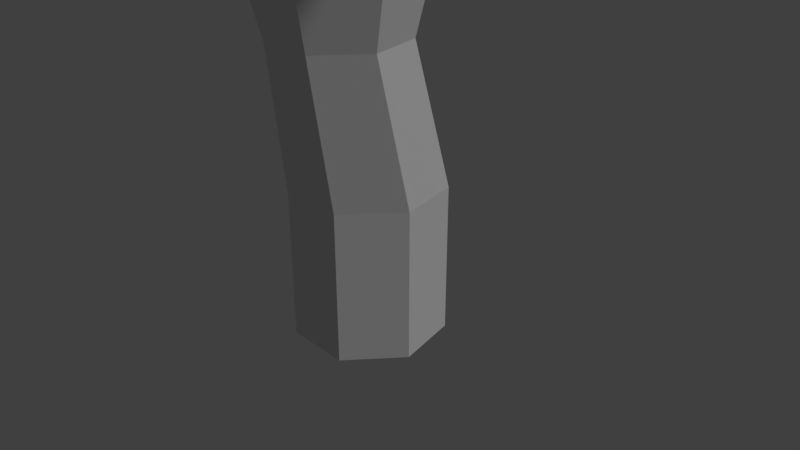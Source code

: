 # Source: deadtree.blend  (saved by Blender 2.78.0; exported with 4.5.12 LTS)
import bpy
from mathutils import Matrix  # noqa: F401  (used for matrix-valued properties, if any)

bpy.ops.wm.read_factory_settings(use_empty=True)
scene = bpy.context.scene
scene.name = 'Scene'

# ---- collections
col_collection_1 = bpy.data.collections.new('Collection 1'); scene.collection.children.link(col_collection_1)

# ---- world
world_world = bpy.data.worlds.new('World'); scene.world = world_world
world_world.color = (0.05088, 0.05088, 0.05088)
world_world.use_sun_shadow = False
world_world.sun_shadow_jitter_overblur = 0.0
world_world.cycles.sampling_method = 'MANUAL'

# ---- cameras
cam_camera = bpy.data.cameras.new('Camera')
cam_camera.clip_end = 100.0
cam_camera.lens = 35.0
cam_camera.sensor_width = 32.0
cam_camera.sensor_height = 18.0
cam_camera.ortho_scale = 7.314
cam_camera.dof.focus_distance = 0.0
cam_camera.dof.aperture_fstop = 128.0

# ---- lights
light_lamp = bpy.data.lights.new('Lamp', 'SUN')
light_lamp.transmission_factor = 0.0
light_lamp.cutoff_distance = 30.0
light_lamp.angle = 0.1993
light_lamp.energy = 1.0
light_lamp.shadow_buffer_clip_start = 1.001
light_lamp.shadow_soft_size = 0.1
light_lamp.shadow_cascade_max_distance = 1000.0

# ---- meshes
me_cylinder = bpy.data.meshes.new('Cylinder')
me_cylinder.from_pydata([(0.0, 1.0, -1.0), (0.0, 1.0, 1.0), (0.7818, 0.6235, -1.0), (0.7818, 0.6235, 1.0), (0.9749, -0.2225, -1.0), (0.9749, -0.2225, 1.0), (0.4339, -0.901, -1.0), (0.4339, -0.901, 1.0), (-0.4339, -0.901, -1.0), (-0.4339, -0.901, 1.0), (-0.9749, -0.2225, -1.0), (-0.9749, -0.2225, 1.0), (-0.7818, 0.6235, -1.0), (-0.7818, 0.6235, 1.0), (0.645, 0.171, 2.891), (-0.01896, 0.4912, 2.899), (0.8106, -0.551, 2.883), (0.3497, -1.131, 2.879), (-0.3903, -1.13, 2.882), (-0.8491, -0.549, 2.889), (-0.683, 0.1715, 2.895), (0.8552, 0.6131, 5.363), (-0.1523, 1.098, 5.37), (1.104, -0.4771, 5.362), (0.4068, -1.351, 5.362), (-0.7114, -1.351, 5.362), (-1.409, -0.4771, 5.362), (-1.16, 0.6131, 5.362), (-1.16, 0.5311, 4.58), (-0.1523, 1.016, 4.587), (-0.7114, -1.433, 4.58), (-1.409, -0.5591, 4.58), (1.104, -0.5591, 4.58), (0.4068, -1.433, 4.58), (0.8552, 0.5311, 4.581), (3.513, -3.828, 5.951), (4.2, -3.317, 6.196), (4.2, -3.399, 5.413), (3.513, -3.91, 5.168), (2.333, 3.682, 6.117), (1.326, 4.167, 6.255), (1.326, 4.085, 5.473), (2.333, 3.6, 5.335), (-5.062, 1.504, 6.621), (-5.311, 0.4136, 6.769), (-5.062, 1.422, 5.839), (-5.311, 0.3316, 5.987), (3.449, -2.801, 5.351), (2.762, -3.312, 5.106), (2.762, -3.23, 5.888), (3.449, -2.719, 6.133), (-3.949, 1.25, 6.648), (-4.198, 0.1596, 6.796), (-4.198, 0.07758, 6.014), (-3.949, 1.168, 5.865), (0.9233, 3.332, 6.343), (0.9233, 3.25, 5.561), (1.931, 2.765, 5.423), (1.931, 2.847, 6.205), (1.326, 4.167, 6.255), (1.326, 4.085, 5.473), (2.333, 3.682, 6.117), (2.333, 3.6, 5.335), (0.9233, 3.332, 6.343), (1.931, 2.847, 6.205), (0.9233, 3.25, 5.561), (1.931, 2.765, 5.423), (3.615, 3.071, 7.19), (3.615, 2.989, 6.407), (3.213, 2.236, 7.277), (3.213, 2.154, 6.495), (0.1596, 4.722, 7.067), (0.1596, 4.64, 6.285), (-0.2426, 3.887, 7.155), (-0.2426, 3.805, 6.373), (-4.767, 2.699, 6.726), (-4.767, 2.782, 7.508), (-3.654, 2.527, 7.535), (-3.654, 2.445, 6.753), (-5.578, -0.7443, 7.764), (-5.578, -0.8263, 6.981), (-4.465, -1.08, 7.008), (-4.465, -0.9983, 7.79), (2.314, -5.316, 7.0), (2.314, -5.398, 6.218), (1.563, -4.799, 6.155), (1.563, -4.717, 6.938), (5.707, -2.344, 6.706), (5.707, -2.262, 7.488), (4.957, -1.746, 6.643), (4.957, -1.663, 7.425)], [], [(0, 1, 3, 2), (2, 3, 5, 4), (4, 5, 7, 6), (6, 7, 9, 8), (8, 9, 11, 10), (5, 3, 14, 16), (10, 11, 13, 12), (12, 13, 1, 0), (0, 2, 4, 6, 8, 10, 12), (29, 28, 27, 22), (11, 9, 18, 19), (3, 1, 15, 14), (7, 5, 16, 17), (13, 11, 19, 20), (9, 7, 17, 18), (1, 13, 20, 15), (21, 22, 27, 26, 25, 24, 23), (31, 30, 25, 26), (48, 47, 37, 38), (41, 56, 65, 60), (52, 51, 43, 44), (30, 33, 24, 25), (32, 34, 21, 23), (16, 14, 34, 32), (18, 17, 33, 30), (20, 19, 31, 28), (14, 15, 29, 34), (17, 16, 32, 33), (19, 18, 30, 31), (15, 20, 28, 29), (38, 37, 36, 35), (49, 48, 85, 86), (50, 49, 35, 36), (47, 50, 90, 89), (42, 41, 40, 39), (57, 56, 41, 42), (55, 58, 39, 40), (42, 39, 61, 62), (45, 46, 44, 43), (54, 53, 46, 45), (53, 52, 82, 81), (45, 43, 76, 75), (32, 23, 50, 47), (23, 24, 49, 50), (24, 33, 48, 49), (33, 32, 47, 48), (27, 28, 54, 51), (31, 26, 52, 53), (28, 31, 53, 54), (26, 27, 51, 52), (21, 34, 57, 58), (22, 21, 58, 55), (34, 29, 56, 57), (29, 22, 55, 56), (60, 65, 74, 72), (64, 66, 70, 69), (39, 58, 64, 61), (58, 57, 66, 64), (57, 42, 62, 66), (40, 41, 60, 59), (56, 55, 63, 65), (55, 40, 59, 63), (69, 70, 68, 67), (66, 62, 68, 70), (61, 64, 69, 67), (62, 61, 67, 68), (74, 73, 71, 72), (63, 59, 71, 73), (59, 60, 72, 71), (65, 63, 73, 74), (77, 78, 75, 76), (54, 45, 75, 78), (43, 51, 77, 76), (51, 54, 78, 77), (81, 82, 79, 80), (46, 53, 81, 80), (52, 44, 79, 82), (44, 46, 80, 79), (86, 85, 84, 83), (35, 49, 86, 83), (38, 35, 83, 84), (48, 38, 84, 85), (89, 90, 88, 87), (37, 47, 89, 87), (50, 36, 88, 90), (36, 37, 87, 88)])
_uv = me_cylinder.uv_layers.new(name='UVMap')
_uv.uv.foreach_set('vector', [0.2515, 0.3045, 0.2499, 0.4111, 0.2044, 0.4129, 0.203, 0.3045, 0.203, 0.3045, 0.2044, 0.4129, 0.1577, 0.4165, 0.1544, 0.3056, 0.1544, 0.3056, 0.1577, 0.4165, 0.109, 0.4188, 0.1064, 0.3069, 0.1064, 0.3069, 0.109, 0.4188, 0.06009, 0.4176, 0.05903, 0.3077, 0.394, 0.3094, 0.3898, 0.4184, 0.3421, 0.4164, 0.3467, 0.3076, 0.1577, 0.4165, 0.2044, 0.4129, 0.1973, 0.5364, 0.1456, 0.5356, 0.3467, 0.3076, 0.3421, 0.4164, 0.2955, 0.413, 0.2995, 0.3058, 0.2995, 0.3058, 0.2955, 0.413, 0.2499, 0.4111, 0.2515, 0.3045, 0.762, 0.1556, 0.784, 0.2014, 0.762, 0.2472, 0.7124, 0.2585, 0.6727, 0.2268, 0.6727, 0.176, 0.7124, 0.1443, 0.2538, 0.6544, 0.3151, 0.6531, 0.3137, 0.6962, 0.2525, 0.6975, 0.3421, 0.4164, 0.3898, 0.4184, 0.4012, 0.5269, 0.355, 0.5342, 0.2044, 0.4129, 0.2499, 0.4111, 0.2508, 0.5377, 0.1973, 0.5364, 0.109, 0.4188, 0.1577, 0.4165, 0.1456, 0.5356, 0.09843, 0.5316, 0.2955, 0.413, 0.3421, 0.4164, 0.355, 0.5342, 0.3039, 0.5359, 0.06009, 0.4176, 0.109, 0.4188, 0.09843, 0.5316, 0.05486, 0.5244, 0.2499, 0.4111, 0.2955, 0.413, 0.3039, 0.5359, 0.2508, 0.5377, 0.8053, 0.1154, 0.7463, 0.1438, 0.6872, 0.1154, 0.6727, 0.05148, 0.7135, 0.0002553, 0.779, 0.0002553, 0.8199, 0.05148, 0.3747, 0.6424, 0.4325, 0.6223, 0.4433, 0.664, 0.3855, 0.6841, 0.783, 0.5645, 0.8537, 0.5501, 0.8783, 0.596, 0.8384, 0.6441, 0.223, 0.2158, 0.2851, 0.2019, 0.2828, 0.2037, 0.2226, 0.2162, 0.5497, 0.5841, 0.5853, 0.6619, 0.4837, 0.6544, 0.5142, 0.5948, 0.01172, 0.6164, 0.07441, 0.6327, 0.06295, 0.6768, 0.0002553, 0.6605, 0.1367, 0.6415, 0.195, 0.6486, 0.1942, 0.69, 0.1359, 0.6829, 0.1456, 0.5356, 0.1973, 0.5364, 0.195, 0.6486, 0.1367, 0.6415, 0.05486, 0.5244, 0.09843, 0.5316, 0.07441, 0.6327, 0.01172, 0.6164, 0.3039, 0.5359, 0.355, 0.5342, 0.3747, 0.6424, 0.3151, 0.6531, 0.1973, 0.5364, 0.2508, 0.5377, 0.2538, 0.6544, 0.195, 0.6486, 0.09843, 0.5316, 0.1456, 0.5356, 0.1367, 0.6415, 0.07441, 0.6327, 0.355, 0.5342, 0.4012, 0.5269, 0.4325, 0.6223, 0.3747, 0.6424, 0.2508, 0.5377, 0.3039, 0.5359, 0.3151, 0.6531, 0.2538, 0.6544, 0.8384, 0.6441, 0.8783, 0.596, 0.8873, 0.5938, 0.9206, 0.6441, 0.1014, 0.698, 0.1057, 0.7815, 0.05183, 0.7367, 0.05148, 0.7368, 0.9035, 0.5589, 0.9706, 0.5718, 0.9206, 0.6441, 0.8873, 0.5938, 0.8537, 0.5501, 0.9035, 0.5589, 0.8849, 0.5894, 0.8849, 0.589, 0.2088, 0.2087, 0.223, 0.2158, 0.2127, 0.2272, 0.2042, 0.2169, 0.1944, 0.1828, 0.2851, 0.2019, 0.223, 0.2158, 0.2088, 0.2087, 0.2335, 0.304, 0.1792, 0.2175, 0.2042, 0.2169, 0.2127, 0.2272, 0.2088, 0.2087, 0.2042, 0.2169, 0.204, 0.2167, 0.2086, 0.2087, 0.4439, 0.6045, 0.5019, 0.5823, 0.5142, 0.5948, 0.4837, 0.6544, 0.4439, 0.5056, 0.5251, 0.5372, 0.5019, 0.5823, 0.4439, 0.6045, 0.5251, 0.5372, 0.5497, 0.5841, 0.519, 0.5834, 0.5191, 0.5834, 0.6041, 0.82, 0.5587, 0.8281, 0.4875, 0.7686, 0.5329, 0.7604, 0.8524, 0.3045, 0.9093, 0.3138, 0.9035, 0.5589, 0.8537, 0.5501, 0.9093, 0.3138, 0.9997, 0.3244, 0.9706, 0.5718, 0.9035, 0.5589, 0.4261, 0.716, 0.4305, 0.7995, 0.1057, 0.7815, 0.1014, 0.698, 0.7603, 0.3127, 0.8524, 0.3045, 0.8537, 0.5501, 0.783, 0.5645, 0.8123, 0.8007, 0.8123, 0.8468, 0.6462, 0.768, 0.6462, 0.7219, 0.6704, 0.3597, 0.6916, 0.4083, 0.5497, 0.5841, 0.5251, 0.5372, 0.5987, 0.3045, 0.6704, 0.3597, 0.5251, 0.5372, 0.4439, 0.5056, 0.6916, 0.4083, 0.7598, 0.4705, 0.5853, 0.6619, 0.5497, 0.5841, 0.05083, 0.1135, 0.07083, 0.05952, 0.1944, 0.1828, 0.1792, 0.2175, 0.0002553, 0.1935, 0.05083, 0.1135, 0.1792, 0.2175, 0.2335, 0.304, 0.07083, 0.05952, 0.1387, 0.0002553, 0.2851, 0.2019, 0.1944, 0.1828, 0.6722, 0.2019, 0.6206, 0.304, 0.2335, 0.304, 0.2851, 0.2019, 0.2222, 0.2166, 0.2828, 0.2037, 0.2231, 0.2325, 0.2245, 0.231, 0.1799, 0.2171, 0.1945, 0.1841, 0.2008, 0.2112, 0.2009, 0.2112, 0.2042, 0.2169, 0.1792, 0.2175, 0.1799, 0.2171, 0.204, 0.2167, 0.1792, 0.2175, 0.1944, 0.1828, 0.1945, 0.1841, 0.1799, 0.2171, 0.1944, 0.1828, 0.2088, 0.2087, 0.2086, 0.2087, 0.1945, 0.1841, 0.2127, 0.2272, 0.223, 0.2158, 0.2226, 0.2162, 0.2132, 0.2283, 0.2851, 0.2019, 0.2335, 0.304, 0.2333, 0.2984, 0.2828, 0.2037, 0.2335, 0.304, 0.2127, 0.2272, 0.2132, 0.2283, 0.2333, 0.2984, 0.7846, 0.2939, 0.7846, 0.2478, 0.8391, 0.2478, 0.8391, 0.2939, 0.1945, 0.1841, 0.2086, 0.2087, 0.2008, 0.2109, 0.2008, 0.2112, 0.204, 0.2167, 0.1799, 0.2171, 0.2009, 0.2112, 0.201, 0.2112, 0.2086, 0.2087, 0.204, 0.2167, 0.201, 0.2112, 0.2008, 0.2109, 0.1351, 0.8, 0.1812, 0.8, 0.1812, 0.8546, 0.1351, 0.8546, 0.2333, 0.2984, 0.2137, 0.2293, 0.223, 0.2307, 0.2229, 0.2315, 0.2137, 0.2293, 0.2222, 0.2166, 0.2245, 0.231, 0.223, 0.2307, 0.2828, 0.2037, 0.2333, 0.2984, 0.2229, 0.2315, 0.2231, 0.2325, 0.1346, 0.8, 0.1346, 0.8461, 0.06767, 0.8461, 0.06767, 0.8, 0.6462, 0.768, 0.6041, 0.82, 0.5329, 0.7604, 0.5751, 0.7085, 0.5587, 0.8281, 0.515, 0.8788, 0.4439, 0.8193, 0.4875, 0.7686, 0.6462, 0.7219, 0.6462, 0.768, 0.5751, 0.7085, 0.5751, 0.6624, 0.06716, 0.8, 0.06716, 0.8461, 0.0002553, 0.8461, 0.0002553, 0.8, 0.5019, 0.5823, 0.5251, 0.5372, 0.5191, 0.5834, 0.5191, 0.5832, 0.5497, 0.5841, 0.5142, 0.5948, 0.5189, 0.5834, 0.519, 0.5834, 0.5142, 0.5948, 0.5019, 0.5823, 0.5191, 0.5832, 0.5189, 0.5834, 0.7846, 0.1904, 0.7846, 0.1443, 0.8409, 0.1443, 0.8409, 0.1904, 0.0009819, 0.698, 0.1014, 0.698, 0.05148, 0.7368, 0.05157, 0.7369, 0.0002553, 0.7871, 0.0009819, 0.698, 0.05157, 0.7369, 0.05173, 0.737, 0.1057, 0.7815, 0.0002553, 0.7871, 0.05173, 0.737, 0.05183, 0.7367, 0.7846, 0.1909, 0.8306, 0.1909, 0.8306, 0.2473, 0.7846, 0.2473, 0.8783, 0.596, 0.8537, 0.5501, 0.8849, 0.589, 0.8848, 0.5892, 0.9035, 0.5589, 0.8873, 0.5938, 0.8848, 0.5893, 0.8849, 0.5894, 0.8873, 0.5938, 0.8783, 0.596, 0.8848, 0.5892, 0.8848, 0.5893])
me_cylinder.use_remesh_preserve_volume = False
me_cylinder.use_remesh_preserve_attributes = False
me_cylinder.use_mirror_vertex_groups = False
me_cylinder.update()

# ---- objects
ob_cylinder = bpy.data.objects.new('Cylinder', me_cylinder)
ob_lamp = bpy.data.objects.new('Lamp', light_lamp)
ob_camera = bpy.data.objects.new('Camera', cam_camera)

# ---- transforms, parenting, visibility, modifiers, constraints
ob_cylinder.location = (0.0, 0.0, 0.0)
ob_cylinder.lineart.crease_threshold = 0.0
ob_lamp.location = (17.1, -1.075, 26.7)
ob_lamp.rotation_euler = (0.6503, 0.05522, 1.866)
ob_lamp.lock_rotations_4d = False
ob_lamp.empty_display_type = 'ARROWS'
ob_lamp.color = (0.0, 0.0, 0.0, 0.0)
ob_lamp.lineart.crease_threshold = 0.0
ob_camera.location = (7.481, -6.508, 5.344)
ob_camera.rotation_euler = (1.109, 0.0, 0.8149)
ob_camera.lock_rotations_4d = False
ob_camera.empty_display_type = 'ARROWS'
ob_camera.color = (0.0, 0.0, 0.0, 0.0)
ob_camera.display_type = 'WIRE'
ob_camera.lineart.crease_threshold = 0.0

# ---- collection membership
col_collection_1.objects.link(ob_cylinder)
col_collection_1.objects.link(ob_lamp)
col_collection_1.objects.link(ob_camera)

# ---- scene / render settings (as saved in the file)
scene.camera = ob_camera
scene.frame_start = 1; scene.frame_end = 250; scene.frame_set(1)
scene.render.engine = 'BLENDER_EEVEE_NEXT'
scene.render.resolution_percentage = 50
scene.render.dither_intensity = 0.0
scene.cycles.use_denoising = False
scene.cycles.samples = 128
scene.cycles.sampling_pattern = 'TABULATED_SOBOL'
scene.cycles.light_sampling_threshold = 0.0
scene.cycles.use_adaptive_sampling = False
scene.cycles.use_light_tree = False
scene.cycles.blur_glossy = 0.0
scene.cycles.sample_clamp_indirect = 0.0
scene.view_settings.view_transform = 'Standard'
bpy.context.view_layer.update()
